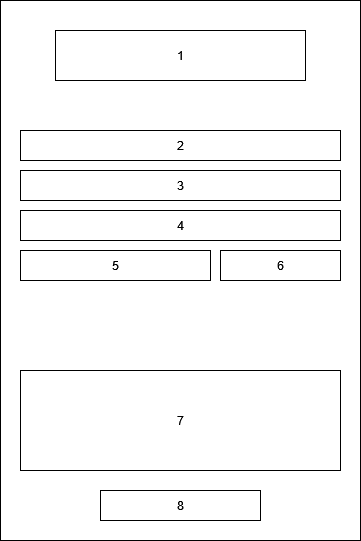

The diagram above was exported from draw.io. Its source (the exported page's mxGraphModel, read from the mxfile embedded in the PNG):
<mxGraphModel dx="593" dy="644" grid="1" gridSize="10" guides="1" tooltips="1" connect="1" arrows="1" fold="1" page="1" pageScale="1" pageWidth="827" pageHeight="1169" math="0" shadow="0">
  <root>
    <mxCell id="0" />
    <mxCell id="1" parent="0" />
    <mxCell id="OIhLDXdUyic4KCReRbb--121" value="" style="rounded=0;whiteSpace=wrap;html=1;" vertex="1" parent="1">
      <mxGeometry x="220" y="200" width="360" height="540" as="geometry" />
    </mxCell>
    <mxCell id="OIhLDXdUyic4KCReRbb--122" value="1" style="rounded=0;whiteSpace=wrap;html=1;" vertex="1" parent="1">
      <mxGeometry x="275" y="230" width="250" height="50" as="geometry" />
    </mxCell>
    <mxCell id="OIhLDXdUyic4KCReRbb--123" value="2" style="rounded=0;whiteSpace=wrap;html=1;" vertex="1" parent="1">
      <mxGeometry x="240" y="330" width="320" height="30" as="geometry" />
    </mxCell>
    <mxCell id="OIhLDXdUyic4KCReRbb--124" value="3" style="rounded=0;whiteSpace=wrap;html=1;" vertex="1" parent="1">
      <mxGeometry x="240" y="370" width="320" height="30" as="geometry" />
    </mxCell>
    <mxCell id="OIhLDXdUyic4KCReRbb--125" value="4" style="rounded=0;whiteSpace=wrap;html=1;" vertex="1" parent="1">
      <mxGeometry x="240" y="410" width="320" height="30" as="geometry" />
    </mxCell>
    <mxCell id="OIhLDXdUyic4KCReRbb--126" value="7" style="rounded=0;whiteSpace=wrap;html=1;" vertex="1" parent="1">
      <mxGeometry x="240" y="570" width="320" height="100" as="geometry" />
    </mxCell>
    <mxCell id="OIhLDXdUyic4KCReRbb--127" value="8" style="rounded=0;whiteSpace=wrap;html=1;" vertex="1" parent="1">
      <mxGeometry x="320" y="690" width="160" height="30" as="geometry" />
    </mxCell>
    <mxCell id="OIhLDXdUyic4KCReRbb--128" value="5" style="rounded=0;whiteSpace=wrap;html=1;" vertex="1" parent="1">
      <mxGeometry x="240" y="450" width="190" height="30" as="geometry" />
    </mxCell>
    <mxCell id="OIhLDXdUyic4KCReRbb--129" value="6" style="rounded=0;whiteSpace=wrap;html=1;" vertex="1" parent="1">
      <mxGeometry x="440" y="450" width="120" height="30" as="geometry" />
    </mxCell>
  </root>
</mxGraphModel>